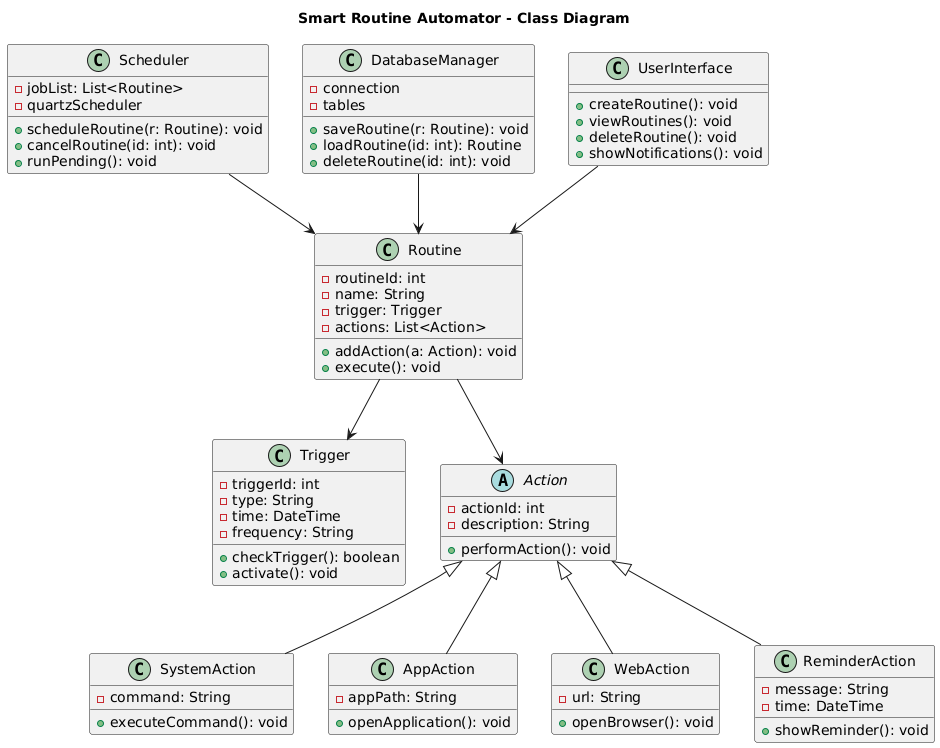

The diagram above was rendered by PlantUML. Its source (embedded in the PNG):
@startuml
title Smart Routine Automator - Class Diagram

class Routine {
  - routineId: int
  - name: String
  - trigger: Trigger
  - actions: List<Action>
  + addAction(a: Action): void
  + execute(): void
}

class Trigger {
  - triggerId: int
  - type: String
  - time: DateTime
  - frequency: String
  + checkTrigger(): boolean
  + activate(): void
}

abstract class Action {
  - actionId: int
  - description: String
  + performAction(): void
}

class SystemAction {
  - command: String
  + executeCommand(): void
}

class AppAction {
  - appPath: String
  + openApplication(): void
}

class WebAction {
  - url: String
  + openBrowser(): void
}

class ReminderAction {
  - message: String
  - time: DateTime
  + showReminder(): void
}

class Scheduler {
  - jobList: List<Routine>
  - quartzScheduler
  + scheduleRoutine(r: Routine): void
  + cancelRoutine(id: int): void
  + runPending(): void
}

class DatabaseManager {
  - connection
  - tables
  + saveRoutine(r: Routine): void
  + loadRoutine(id: int): Routine
  + deleteRoutine(id: int): void
}

class UserInterface {
  + createRoutine(): void
  + viewRoutines(): void
  + deleteRoutine(): void
  + showNotifications(): void
}

' Relationships
Routine --> Trigger
Routine --> Action
Action <|-- SystemAction
Action <|-- AppAction
Action <|-- WebAction
Action <|-- ReminderAction
Scheduler --> Routine
DatabaseManager --> Routine
UserInterface --> Routine
@enduml